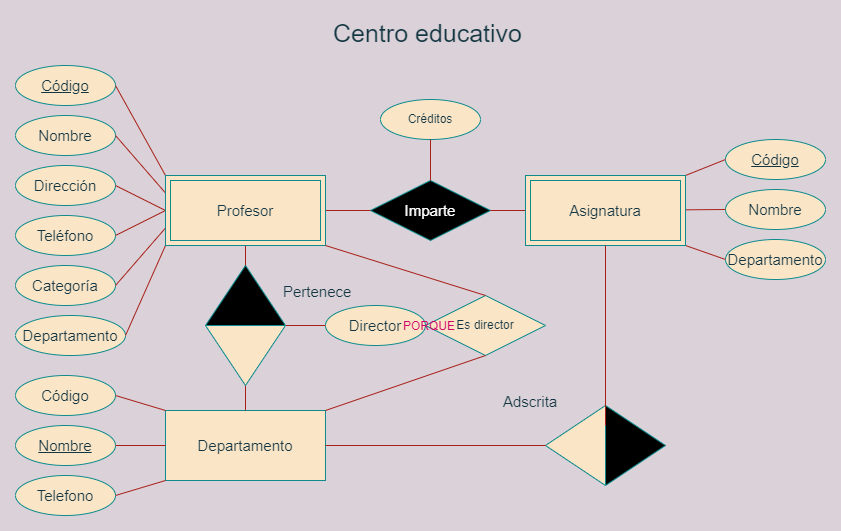

The diagram above was exported from draw.io. Its source (the exported page's mxGraphModel, read from the mxfile embedded in the PNG):
<mxGraphModel dx="1102" dy="865" grid="1" gridSize="10" guides="1" tooltips="1" connect="1" arrows="1" fold="1" page="1" pageScale="1" pageWidth="850" pageHeight="1100" background="#DAD2D8" math="0" shadow="0" extFonts="Permanent Marker^https://fonts.googleapis.com/css?family=Permanent+Marker">
  <root>
    <mxCell id="0" />
    <mxCell id="1" parent="0" />
    <mxCell id="80uifxuyCf15lSjINKxr-59" value="" style="shape=table;startSize=0;container=1;collapsible=1;childLayout=tableLayout;fixedRows=1;rowLines=0;fontStyle=0;align=center;resizeLast=1;strokeColor=none;fillColor=none;collapsible=0;rounded=0;sketch=0;fontSize=25;fontColor=#143642;" vertex="1" parent="1">
      <mxGeometry x="290" y="30" width="260" height="40" as="geometry" />
    </mxCell>
    <mxCell id="80uifxuyCf15lSjINKxr-60" value="" style="shape=tableRow;horizontal=0;startSize=0;swimlaneHead=0;swimlaneBody=0;fillColor=none;collapsible=0;dropTarget=0;points=[[0,0.5],[1,0.5]];portConstraint=eastwest;top=0;left=0;right=0;bottom=0;rounded=0;sketch=0;fontSize=25;fontColor=#143642;strokeColor=#0F8B8D;" vertex="1" parent="80uifxuyCf15lSjINKxr-59">
      <mxGeometry width="260" height="30" as="geometry" />
    </mxCell>
    <mxCell id="80uifxuyCf15lSjINKxr-61" value="" style="shape=partialRectangle;connectable=0;fillColor=none;top=0;left=0;bottom=0;right=0;editable=1;overflow=hidden;rounded=0;sketch=0;fontSize=25;fontColor=#143642;strokeColor=#0F8B8D;" vertex="1" parent="80uifxuyCf15lSjINKxr-60">
      <mxGeometry width="30" height="30" as="geometry">
        <mxRectangle width="30" height="30" as="alternateBounds" />
      </mxGeometry>
    </mxCell>
    <mxCell id="80uifxuyCf15lSjINKxr-62" value="Centro educativo" style="shape=partialRectangle;connectable=0;fillColor=none;top=0;left=0;bottom=0;right=0;align=left;spacingLeft=6;overflow=hidden;rounded=0;sketch=0;fontSize=25;fontColor=#143642;strokeColor=#0F8B8D;" vertex="1" parent="80uifxuyCf15lSjINKxr-60">
      <mxGeometry x="30" width="230" height="30" as="geometry">
        <mxRectangle width="230" height="30" as="alternateBounds" />
      </mxGeometry>
    </mxCell>
    <mxCell id="80uifxuyCf15lSjINKxr-123" value="&lt;u&gt;&lt;font style=&quot;font-size: 15px&quot;&gt;Código&lt;/font&gt;&lt;/u&gt;" style="ellipse;whiteSpace=wrap;html=1;align=center;rounded=0;sketch=0;fontColor=#143642;strokeColor=#0F8B8D;fillColor=#FAE5C7;" vertex="1" parent="1">
      <mxGeometry x="10" y="80" width="100" height="40" as="geometry" />
    </mxCell>
    <mxCell id="80uifxuyCf15lSjINKxr-124" value="&lt;font style=&quot;font-size: 15px&quot;&gt;Departamento&lt;/font&gt;" style="ellipse;whiteSpace=wrap;html=1;align=center;rounded=0;sketch=0;fontColor=#143642;strokeColor=#0F8B8D;fillColor=#FAE5C7;" vertex="1" parent="1">
      <mxGeometry x="10" y="330" width="110" height="40" as="geometry" />
    </mxCell>
    <mxCell id="80uifxuyCf15lSjINKxr-125" value="&lt;font style=&quot;font-size: 15px&quot;&gt;Categoría&lt;/font&gt;" style="ellipse;whiteSpace=wrap;html=1;align=center;rounded=0;sketch=0;fontColor=#143642;strokeColor=#0F8B8D;fillColor=#FAE5C7;" vertex="1" parent="1">
      <mxGeometry x="10" y="280" width="100" height="40" as="geometry" />
    </mxCell>
    <mxCell id="80uifxuyCf15lSjINKxr-126" value="&lt;font style=&quot;font-size: 15px&quot;&gt;Nombre&lt;/font&gt;" style="ellipse;whiteSpace=wrap;html=1;align=center;rounded=0;sketch=0;fontColor=#143642;strokeColor=#0F8B8D;fillColor=#FAE5C7;" vertex="1" parent="1">
      <mxGeometry x="10" y="130" width="100" height="40" as="geometry" />
    </mxCell>
    <mxCell id="80uifxuyCf15lSjINKxr-127" value="&lt;font style=&quot;font-size: 15px&quot;&gt;Dirección&lt;/font&gt;" style="ellipse;whiteSpace=wrap;html=1;align=center;rounded=0;sketch=0;fontColor=#143642;strokeColor=#0F8B8D;fillColor=#FAE5C7;" vertex="1" parent="1">
      <mxGeometry x="10" y="180" width="100" height="40" as="geometry" />
    </mxCell>
    <mxCell id="80uifxuyCf15lSjINKxr-128" value="&lt;font style=&quot;font-size: 15px&quot;&gt;Teléfono&lt;/font&gt;" style="ellipse;whiteSpace=wrap;html=1;align=center;rounded=0;sketch=0;fontColor=#143642;strokeColor=#0F8B8D;fillColor=#FAE5C7;" vertex="1" parent="1">
      <mxGeometry x="10" y="230" width="100" height="40" as="geometry" />
    </mxCell>
    <mxCell id="80uifxuyCf15lSjINKxr-130" value="" style="endArrow=none;html=1;rounded=1;sketch=0;fontSize=15;fontColor=#143642;strokeColor=#A8201A;fillColor=#FAE5C7;curved=0;exitX=1;exitY=0.5;exitDx=0;exitDy=0;entryX=0;entryY=0;entryDx=0;entryDy=0;labelBackgroundColor=#DAD2D8;" edge="1" parent="1" source="80uifxuyCf15lSjINKxr-123">
      <mxGeometry width="50" height="50" relative="1" as="geometry">
        <mxPoint x="130" y="140" as="sourcePoint" />
        <mxPoint x="160" y="190" as="targetPoint" />
      </mxGeometry>
    </mxCell>
    <mxCell id="80uifxuyCf15lSjINKxr-131" value="" style="endArrow=none;html=1;rounded=1;sketch=0;fontSize=15;fontColor=#143642;strokeColor=#A8201A;fillColor=#FAE5C7;curved=0;exitX=1;exitY=0.5;exitDx=0;exitDy=0;entryX=0;entryY=0.25;entryDx=0;entryDy=0;labelBackgroundColor=#DAD2D8;" edge="1" parent="1" source="80uifxuyCf15lSjINKxr-126">
      <mxGeometry width="50" height="50" relative="1" as="geometry">
        <mxPoint x="140" y="150" as="sourcePoint" />
        <mxPoint x="160" y="207.5" as="targetPoint" />
      </mxGeometry>
    </mxCell>
    <mxCell id="80uifxuyCf15lSjINKxr-132" value="" style="endArrow=none;html=1;rounded=1;sketch=0;fontSize=15;fontColor=#143642;strokeColor=#A8201A;fillColor=#FAE5C7;curved=0;exitX=1;exitY=0.5;exitDx=0;exitDy=0;entryX=0;entryY=0.5;entryDx=0;entryDy=0;labelBackgroundColor=#DAD2D8;" edge="1" parent="1" source="80uifxuyCf15lSjINKxr-127">
      <mxGeometry width="50" height="50" relative="1" as="geometry">
        <mxPoint x="150" y="160" as="sourcePoint" />
        <mxPoint x="160" y="225" as="targetPoint" />
      </mxGeometry>
    </mxCell>
    <mxCell id="80uifxuyCf15lSjINKxr-133" value="" style="endArrow=none;html=1;rounded=1;sketch=0;fontSize=15;fontColor=#143642;strokeColor=#A8201A;fillColor=#FAE5C7;curved=0;exitX=1;exitY=0.5;exitDx=0;exitDy=0;entryX=0;entryY=0.5;entryDx=0;entryDy=0;labelBackgroundColor=#DAD2D8;" edge="1" parent="1" source="80uifxuyCf15lSjINKxr-128">
      <mxGeometry width="50" height="50" relative="1" as="geometry">
        <mxPoint x="160" y="170" as="sourcePoint" />
        <mxPoint x="160" y="225" as="targetPoint" />
      </mxGeometry>
    </mxCell>
    <mxCell id="80uifxuyCf15lSjINKxr-134" value="" style="endArrow=none;html=1;rounded=1;sketch=0;fontSize=15;fontColor=#143642;strokeColor=#A8201A;fillColor=#FAE5C7;curved=0;exitX=1;exitY=0.5;exitDx=0;exitDy=0;entryX=0;entryY=0.75;entryDx=0;entryDy=0;labelBackgroundColor=#DAD2D8;" edge="1" parent="1" source="80uifxuyCf15lSjINKxr-125">
      <mxGeometry width="50" height="50" relative="1" as="geometry">
        <mxPoint x="170" y="180" as="sourcePoint" />
        <mxPoint x="160" y="242.5" as="targetPoint" />
      </mxGeometry>
    </mxCell>
    <mxCell id="80uifxuyCf15lSjINKxr-135" value="" style="endArrow=none;html=1;rounded=1;sketch=0;fontSize=15;fontColor=#143642;strokeColor=#A8201A;fillColor=#FAE5C7;curved=0;exitX=1;exitY=0.5;exitDx=0;exitDy=0;entryX=0;entryY=1;entryDx=0;entryDy=0;labelBackgroundColor=#DAD2D8;" edge="1" parent="1" source="80uifxuyCf15lSjINKxr-124">
      <mxGeometry width="50" height="50" relative="1" as="geometry">
        <mxPoint x="180" y="190" as="sourcePoint" />
        <mxPoint x="160" y="260" as="targetPoint" />
      </mxGeometry>
    </mxCell>
    <mxCell id="80uifxuyCf15lSjINKxr-137" value="Código" style="ellipse;whiteSpace=wrap;html=1;align=center;fontStyle=4;rounded=0;sketch=0;fontSize=15;fontColor=#143642;strokeColor=#0F8B8D;fillColor=#FAE5C7;" vertex="1" parent="1">
      <mxGeometry x="720" y="154" width="100" height="40" as="geometry" />
    </mxCell>
    <mxCell id="80uifxuyCf15lSjINKxr-138" value="Nombre" style="ellipse;whiteSpace=wrap;html=1;align=center;rounded=0;sketch=0;fontSize=15;fontColor=#143642;strokeColor=#0F8B8D;fillColor=#FAE5C7;" vertex="1" parent="1">
      <mxGeometry x="720" y="204" width="100" height="40" as="geometry" />
    </mxCell>
    <mxCell id="80uifxuyCf15lSjINKxr-139" value="Departamento" style="ellipse;whiteSpace=wrap;html=1;align=center;rounded=0;sketch=0;fontSize=15;fontColor=#143642;strokeColor=#0F8B8D;fillColor=#FAE5C7;" vertex="1" parent="1">
      <mxGeometry x="720" y="254" width="100" height="40" as="geometry" />
    </mxCell>
    <mxCell id="80uifxuyCf15lSjINKxr-140" value="" style="endArrow=none;html=1;rounded=1;sketch=0;fontSize=15;fontColor=#143642;strokeColor=#A8201A;fillColor=#FAE5C7;curved=0;entryX=0;entryY=0.5;entryDx=0;entryDy=0;exitX=1;exitY=0;exitDx=0;exitDy=0;labelBackgroundColor=#DAD2D8;" edge="1" parent="1" target="80uifxuyCf15lSjINKxr-137">
      <mxGeometry width="50" height="50" relative="1" as="geometry">
        <mxPoint x="680" y="190" as="sourcePoint" />
        <mxPoint x="460" y="390" as="targetPoint" />
      </mxGeometry>
    </mxCell>
    <mxCell id="80uifxuyCf15lSjINKxr-141" value="" style="endArrow=none;html=1;rounded=1;sketch=0;fontSize=15;fontColor=#143642;strokeColor=#A8201A;fillColor=#FAE5C7;curved=0;entryX=0;entryY=0.5;entryDx=0;entryDy=0;labelBackgroundColor=#DAD2D8;" edge="1" parent="1" target="80uifxuyCf15lSjINKxr-138">
      <mxGeometry width="50" height="50" relative="1" as="geometry">
        <mxPoint x="680" y="224.33333333333326" as="sourcePoint" />
        <mxPoint x="470" y="400" as="targetPoint" />
      </mxGeometry>
    </mxCell>
    <mxCell id="80uifxuyCf15lSjINKxr-142" value="" style="endArrow=none;html=1;rounded=1;sketch=0;fontSize=15;fontColor=#143642;strokeColor=#A8201A;fillColor=#FAE5C7;curved=0;entryX=0;entryY=0.5;entryDx=0;entryDy=0;exitX=1;exitY=1;exitDx=0;exitDy=0;labelBackgroundColor=#DAD2D8;" edge="1" parent="1" target="80uifxuyCf15lSjINKxr-139">
      <mxGeometry width="50" height="50" relative="1" as="geometry">
        <mxPoint x="680" y="260" as="sourcePoint" />
        <mxPoint x="480" y="410" as="targetPoint" />
      </mxGeometry>
    </mxCell>
    <mxCell id="80uifxuyCf15lSjINKxr-143" value="&lt;font color=&quot;#ffffff&quot;&gt;Imparte&lt;/font&gt;" style="shape=rhombus;perimeter=rhombusPerimeter;whiteSpace=wrap;html=1;align=center;rounded=0;sketch=0;fontSize=15;fontColor=#143642;strokeColor=#0F8B8D;fillColor=#000000;" vertex="1" parent="1">
      <mxGeometry x="365" y="195" width="120" height="60" as="geometry" />
    </mxCell>
    <mxCell id="80uifxuyCf15lSjINKxr-146" value="Créditos" style="ellipse;whiteSpace=wrap;html=1;align=center;rounded=0;sketch=0;fontColor=#143642;strokeColor=#0F8B8D;fillColor=#FAE5C7;" vertex="1" parent="1">
      <mxGeometry x="375" y="114" width="100" height="40" as="geometry" />
    </mxCell>
    <mxCell id="80uifxuyCf15lSjINKxr-147" value="" style="endArrow=none;html=1;rounded=1;sketch=0;fontColor=#143642;strokeColor=#A8201A;fillColor=#FAE5C7;curved=0;entryX=0.5;entryY=1;entryDx=0;entryDy=0;exitX=0.5;exitY=0;exitDx=0;exitDy=0;" edge="1" parent="1" source="80uifxuyCf15lSjINKxr-143" target="80uifxuyCf15lSjINKxr-146">
      <mxGeometry width="50" height="50" relative="1" as="geometry">
        <mxPoint x="425" y="190" as="sourcePoint" />
        <mxPoint x="460" y="370" as="targetPoint" />
      </mxGeometry>
    </mxCell>
    <mxCell id="80uifxuyCf15lSjINKxr-149" value="" style="endArrow=none;html=1;rounded=1;sketch=0;fontColor=#143642;strokeColor=#A8201A;fillColor=#FAE5C7;curved=0;entryX=0;entryY=0.5;entryDx=0;entryDy=0;exitX=1;exitY=0.5;exitDx=0;exitDy=0;" edge="1" parent="1" target="80uifxuyCf15lSjINKxr-143">
      <mxGeometry width="50" height="50" relative="1" as="geometry">
        <mxPoint x="320" y="225" as="sourcePoint" />
        <mxPoint x="340" y="420" as="targetPoint" />
      </mxGeometry>
    </mxCell>
    <mxCell id="80uifxuyCf15lSjINKxr-150" value="" style="endArrow=none;html=1;rounded=1;sketch=0;fontColor=#143642;strokeColor=#A8201A;fillColor=#FAE5C7;curved=0;entryX=0;entryY=0.5;entryDx=0;entryDy=0;exitX=1;exitY=0.5;exitDx=0;exitDy=0;" edge="1" parent="1" source="80uifxuyCf15lSjINKxr-143">
      <mxGeometry width="50" height="50" relative="1" as="geometry">
        <mxPoint x="300" y="480" as="sourcePoint" />
        <mxPoint x="520" y="225" as="targetPoint" />
      </mxGeometry>
    </mxCell>
    <mxCell id="80uifxuyCf15lSjINKxr-152" value="&lt;font style=&quot;font-size: 15px&quot;&gt;Departamento&lt;/font&gt;" style="whiteSpace=wrap;html=1;align=center;rounded=0;sketch=0;fontColor=#143642;strokeColor=#0F8B8D;fillColor=#FAE5C7;" vertex="1" parent="1">
      <mxGeometry x="160" y="425" width="160" height="70" as="geometry" />
    </mxCell>
    <mxCell id="80uifxuyCf15lSjINKxr-153" value="&lt;font style=&quot;font-size: 15px&quot;&gt;Telefono&lt;/font&gt;" style="ellipse;whiteSpace=wrap;html=1;align=center;rounded=0;sketch=0;fontColor=#143642;strokeColor=#0F8B8D;fillColor=#FAE5C7;" vertex="1" parent="1">
      <mxGeometry x="10" y="490" width="100" height="40" as="geometry" />
    </mxCell>
    <mxCell id="80uifxuyCf15lSjINKxr-154" value="&lt;font style=&quot;font-size: 15px&quot;&gt;Director&lt;/font&gt;" style="ellipse;whiteSpace=wrap;html=1;align=center;rounded=0;sketch=0;fontColor=#143642;strokeColor=#0F8B8D;fillColor=#FAE5C7;" vertex="1" parent="1">
      <mxGeometry x="320" y="320" width="100" height="40" as="geometry" />
    </mxCell>
    <mxCell id="80uifxuyCf15lSjINKxr-155" value="&lt;span style=&quot;font-size: 15px&quot;&gt;Código&lt;/span&gt;" style="ellipse;whiteSpace=wrap;html=1;align=center;rounded=0;sketch=0;fontColor=#143642;strokeColor=#0F8B8D;fillColor=#FAE5C7;" vertex="1" parent="1">
      <mxGeometry x="10" y="390" width="100" height="40" as="geometry" />
    </mxCell>
    <mxCell id="80uifxuyCf15lSjINKxr-156" value="&lt;font style=&quot;font-size: 15px&quot;&gt;&lt;u&gt;Nombre&lt;/u&gt;&lt;/font&gt;" style="ellipse;whiteSpace=wrap;html=1;align=center;rounded=0;sketch=0;fontColor=#143642;strokeColor=#0F8B8D;fillColor=#FAE5C7;" vertex="1" parent="1">
      <mxGeometry x="10" y="440" width="100" height="40" as="geometry" />
    </mxCell>
    <mxCell id="80uifxuyCf15lSjINKxr-157" value="" style="endArrow=none;html=1;rounded=1;sketch=0;fontSize=15;fontColor=#143642;strokeColor=#A8201A;fillColor=#FAE5C7;curved=0;exitX=1;exitY=0.5;exitDx=0;exitDy=0;entryX=0;entryY=0;entryDx=0;entryDy=0;labelBackgroundColor=#DAD2D8;" edge="1" parent="1" source="80uifxuyCf15lSjINKxr-155" target="80uifxuyCf15lSjINKxr-152">
      <mxGeometry width="50" height="50" relative="1" as="geometry">
        <mxPoint x="150" y="370" as="sourcePoint" />
        <mxPoint x="160" y="435" as="targetPoint" />
      </mxGeometry>
    </mxCell>
    <mxCell id="80uifxuyCf15lSjINKxr-158" value="" style="endArrow=none;html=1;rounded=1;sketch=0;fontSize=15;fontColor=#143642;strokeColor=#A8201A;fillColor=#FAE5C7;curved=0;exitX=1;exitY=0.5;exitDx=0;exitDy=0;entryX=0;entryY=0.5;entryDx=0;entryDy=0;labelBackgroundColor=#DAD2D8;" edge="1" parent="1" source="80uifxuyCf15lSjINKxr-156" target="80uifxuyCf15lSjINKxr-152">
      <mxGeometry width="50" height="50" relative="1" as="geometry">
        <mxPoint x="160" y="380" as="sourcePoint" />
        <mxPoint x="160" y="435" as="targetPoint" />
      </mxGeometry>
    </mxCell>
    <mxCell id="80uifxuyCf15lSjINKxr-159" value="" style="endArrow=none;html=1;rounded=1;sketch=0;fontSize=15;fontColor=#143642;strokeColor=#A8201A;fillColor=#FAE5C7;curved=0;labelBackgroundColor=#DAD2D8;entryX=0;entryY=0.5;entryDx=0;entryDy=0;exitX=0;exitY=0.5;exitDx=0;exitDy=0;" edge="1" parent="1" source="80uifxuyCf15lSjINKxr-154" target="80uifxuyCf15lSjINKxr-177">
      <mxGeometry width="50" height="50" relative="1" as="geometry">
        <mxPoint x="370" y="420" as="sourcePoint" />
        <mxPoint x="300" y="340" as="targetPoint" />
      </mxGeometry>
    </mxCell>
    <mxCell id="80uifxuyCf15lSjINKxr-160" value="" style="endArrow=none;html=1;rounded=1;sketch=0;fontSize=15;fontColor=#143642;strokeColor=#A8201A;fillColor=#FAE5C7;curved=0;exitX=1;exitY=0.5;exitDx=0;exitDy=0;entryX=0;entryY=1;entryDx=0;entryDy=0;labelBackgroundColor=#DAD2D8;" edge="1" parent="1" source="80uifxuyCf15lSjINKxr-153" target="80uifxuyCf15lSjINKxr-152">
      <mxGeometry width="50" height="50" relative="1" as="geometry">
        <mxPoint x="180" y="400" as="sourcePoint" />
        <mxPoint x="160" y="470" as="targetPoint" />
      </mxGeometry>
    </mxCell>
    <mxCell id="80uifxuyCf15lSjINKxr-163" value="" style="endArrow=none;html=1;rounded=1;sketch=0;fontColor=#143642;strokeColor=#A8201A;fillColor=#FAE5C7;curved=0;entryX=0.5;entryY=1;entryDx=0;entryDy=0;" edge="1" parent="1" source="80uifxuyCf15lSjINKxr-152">
      <mxGeometry width="50" height="50" relative="1" as="geometry">
        <mxPoint x="460" y="580" as="sourcePoint" />
        <mxPoint x="240" y="370" as="targetPoint" />
      </mxGeometry>
    </mxCell>
    <mxCell id="80uifxuyCf15lSjINKxr-165" value="" style="endArrow=none;html=1;rounded=1;sketch=0;fontColor=#143642;strokeColor=#A8201A;fillColor=#FAE5C7;curved=0;entryX=0.5;entryY=1;entryDx=0;entryDy=0;" edge="1" parent="1">
      <mxGeometry width="50" height="50" relative="1" as="geometry">
        <mxPoint x="240" y="310" as="sourcePoint" />
        <mxPoint x="240" y="260" as="targetPoint" />
      </mxGeometry>
    </mxCell>
    <mxCell id="80uifxuyCf15lSjINKxr-166" value="&lt;font style=&quot;font-size: 15px&quot;&gt;Profesor&lt;/font&gt;" style="shape=ext;margin=3;double=1;whiteSpace=wrap;html=1;align=center;rounded=0;sketch=0;fontColor=#143642;strokeColor=#0F8B8D;fillColor=#FAE5C7;" vertex="1" parent="1">
      <mxGeometry x="160" y="190" width="160" height="70" as="geometry" />
    </mxCell>
    <mxCell id="80uifxuyCf15lSjINKxr-167" value="Asignatura" style="shape=ext;margin=3;double=1;whiteSpace=wrap;html=1;align=center;rounded=0;sketch=0;fontSize=15;fontColor=#143642;strokeColor=#0F8B8D;fillColor=#FAE5C7;" vertex="1" parent="1">
      <mxGeometry x="520" y="190" width="160" height="70" as="geometry" />
    </mxCell>
    <mxCell id="80uifxuyCf15lSjINKxr-168" value="" style="triangle;whiteSpace=wrap;html=1;rounded=0;sketch=0;fontSize=15;fontColor=#143642;strokeColor=#0F8B8D;fillColor=#000000;" vertex="1" parent="1">
      <mxGeometry x="600" y="420" width="60" height="80" as="geometry" />
    </mxCell>
    <mxCell id="80uifxuyCf15lSjINKxr-169" value="" style="triangle;whiteSpace=wrap;html=1;rounded=0;sketch=0;fontSize=15;fontColor=#143642;strokeColor=#0F8B8D;fillColor=#FAE5C7;rotation=-180;" vertex="1" parent="1">
      <mxGeometry x="540" y="420" width="60" height="80" as="geometry" />
    </mxCell>
    <mxCell id="80uifxuyCf15lSjINKxr-170" value="" style="endArrow=none;html=1;rounded=1;sketch=0;fontSize=15;fontColor=#143642;strokeColor=#A8201A;fillColor=#FAE5C7;curved=0;entryX=0.5;entryY=1;entryDx=0;entryDy=0;exitX=0;exitY=0.25;exitDx=0;exitDy=0;" edge="1" parent="1" source="80uifxuyCf15lSjINKxr-168" target="80uifxuyCf15lSjINKxr-167">
      <mxGeometry width="50" height="50" relative="1" as="geometry">
        <mxPoint x="680" y="400" as="sourcePoint" />
        <mxPoint x="620" y="290" as="targetPoint" />
      </mxGeometry>
    </mxCell>
    <mxCell id="80uifxuyCf15lSjINKxr-171" value="" style="endArrow=none;html=1;rounded=1;sketch=0;fontSize=15;fontColor=#143642;strokeColor=#A8201A;fillColor=#FAE5C7;curved=0;entryX=1;entryY=0.5;entryDx=0;entryDy=0;exitX=1;exitY=0.5;exitDx=0;exitDy=0;" edge="1" parent="1" source="80uifxuyCf15lSjINKxr-152" target="80uifxuyCf15lSjINKxr-169">
      <mxGeometry width="50" height="50" relative="1" as="geometry">
        <mxPoint x="350" y="490" as="sourcePoint" />
        <mxPoint x="400" y="440" as="targetPoint" />
      </mxGeometry>
    </mxCell>
    <mxCell id="80uifxuyCf15lSjINKxr-172" value="" style="shape=table;startSize=0;container=1;collapsible=1;childLayout=tableLayout;fixedRows=1;rowLines=0;fontStyle=0;align=center;resizeLast=1;strokeColor=none;fillColor=none;collapsible=0;rounded=0;sketch=0;fontSize=15;fontColor=#143642;" vertex="1" parent="1">
      <mxGeometry x="460" y="400" width="110" height="30" as="geometry" />
    </mxCell>
    <mxCell id="80uifxuyCf15lSjINKxr-173" value="" style="shape=tableRow;horizontal=0;startSize=0;swimlaneHead=0;swimlaneBody=0;fillColor=none;collapsible=0;dropTarget=0;points=[[0,0.5],[1,0.5]];portConstraint=eastwest;top=0;left=0;right=0;bottom=0;rounded=0;sketch=0;fontSize=15;fontColor=#143642;strokeColor=#0F8B8D;" vertex="1" parent="80uifxuyCf15lSjINKxr-172">
      <mxGeometry width="110" height="30" as="geometry" />
    </mxCell>
    <mxCell id="80uifxuyCf15lSjINKxr-174" value="" style="shape=partialRectangle;connectable=0;fillColor=none;top=0;left=0;bottom=0;right=0;editable=1;overflow=hidden;rounded=0;sketch=0;fontSize=15;fontColor=#143642;strokeColor=#0F8B8D;" vertex="1" parent="80uifxuyCf15lSjINKxr-173">
      <mxGeometry width="30" height="30" as="geometry">
        <mxRectangle width="30" height="30" as="alternateBounds" />
      </mxGeometry>
    </mxCell>
    <mxCell id="80uifxuyCf15lSjINKxr-175" value="Adscrita" style="shape=partialRectangle;connectable=0;fillColor=none;top=0;left=0;bottom=0;right=0;align=left;spacingLeft=6;overflow=hidden;rounded=0;sketch=0;fontSize=15;fontColor=#143642;strokeColor=#0F8B8D;" vertex="1" parent="80uifxuyCf15lSjINKxr-173">
      <mxGeometry x="30" width="80" height="30" as="geometry">
        <mxRectangle width="80" height="30" as="alternateBounds" />
      </mxGeometry>
    </mxCell>
    <mxCell id="80uifxuyCf15lSjINKxr-176" value="" style="triangle;whiteSpace=wrap;html=1;rounded=0;sketch=0;fontSize=15;fontColor=#143642;strokeColor=#0F8B8D;fillColor=#000000;rotation=-90;" vertex="1" parent="1">
      <mxGeometry x="210" y="270" width="60" height="80" as="geometry" />
    </mxCell>
    <mxCell id="80uifxuyCf15lSjINKxr-177" value="" style="triangle;whiteSpace=wrap;html=1;rounded=0;sketch=0;fontSize=15;fontColor=#143642;strokeColor=#0F8B8D;fillColor=#FAE5C7;rotation=90;" vertex="1" parent="1">
      <mxGeometry x="210" y="330" width="60" height="80" as="geometry" />
    </mxCell>
    <mxCell id="80uifxuyCf15lSjINKxr-178" value="Pertenece" style="shape=partialRectangle;connectable=0;fillColor=none;top=0;left=0;bottom=0;right=0;align=left;spacingLeft=6;overflow=hidden;rounded=0;sketch=0;fontSize=15;fontColor=#143642;strokeColor=#0F8B8D;" vertex="1" parent="1">
      <mxGeometry x="270" y="290" width="80" height="30" as="geometry">
        <mxRectangle width="80" height="30" as="alternateBounds" />
      </mxGeometry>
    </mxCell>
    <mxCell id="80uifxuyCf15lSjINKxr-179" value="Es director" style="shape=rhombus;perimeter=rhombusPerimeter;whiteSpace=wrap;html=1;align=center;rounded=0;sketch=0;fontColor=#143642;strokeColor=#0F8B8D;fillColor=#FAE5C7;" vertex="1" parent="1">
      <mxGeometry x="420" y="310" width="120" height="60" as="geometry" />
    </mxCell>
    <mxCell id="80uifxuyCf15lSjINKxr-180" value="" style="endArrow=none;html=1;rounded=1;sketch=0;fontColor=#143642;strokeColor=#A8201A;fillColor=#FAE5C7;curved=0;entryX=0.5;entryY=0;entryDx=0;entryDy=0;exitX=1;exitY=1;exitDx=0;exitDy=0;" edge="1" parent="1" source="80uifxuyCf15lSjINKxr-166" target="80uifxuyCf15lSjINKxr-179">
      <mxGeometry width="50" height="50" relative="1" as="geometry">
        <mxPoint x="370" y="310" as="sourcePoint" />
        <mxPoint x="420" y="260" as="targetPoint" />
      </mxGeometry>
    </mxCell>
    <mxCell id="80uifxuyCf15lSjINKxr-181" value="" style="endArrow=none;html=1;rounded=1;sketch=0;fontColor=#143642;strokeColor=#A8201A;fillColor=#FAE5C7;curved=0;entryX=0.5;entryY=1;entryDx=0;entryDy=0;exitX=1;exitY=0;exitDx=0;exitDy=0;" edge="1" parent="1" source="80uifxuyCf15lSjINKxr-152" target="80uifxuyCf15lSjINKxr-179">
      <mxGeometry width="50" height="50" relative="1" as="geometry">
        <mxPoint x="380" y="430" as="sourcePoint" />
        <mxPoint x="430" y="380" as="targetPoint" />
      </mxGeometry>
    </mxCell>
    <mxCell id="80uifxuyCf15lSjINKxr-182" value="" style="shape=table;startSize=0;container=1;collapsible=1;childLayout=tableLayout;fixedRows=1;rowLines=0;fontStyle=0;align=center;resizeLast=1;strokeColor=none;fillColor=none;collapsible=0;rounded=0;sketch=0;fontColor=#143642;" vertex="1" parent="1">
      <mxGeometry x="360" y="325" width="180" height="30" as="geometry" />
    </mxCell>
    <mxCell id="80uifxuyCf15lSjINKxr-183" value="" style="shape=tableRow;horizontal=0;startSize=0;swimlaneHead=0;swimlaneBody=0;fillColor=none;collapsible=0;dropTarget=0;points=[[0,0.5],[1,0.5]];portConstraint=eastwest;top=0;left=0;right=0;bottom=0;rounded=0;sketch=0;fontColor=#143642;strokeColor=#0F8B8D;" vertex="1" parent="80uifxuyCf15lSjINKxr-182">
      <mxGeometry width="180" height="30" as="geometry" />
    </mxCell>
    <mxCell id="80uifxuyCf15lSjINKxr-184" value="" style="shape=partialRectangle;connectable=0;fillColor=none;top=0;left=0;bottom=0;right=0;editable=1;overflow=hidden;rounded=0;sketch=0;fontColor=#143642;strokeColor=#0F8B8D;" vertex="1" parent="80uifxuyCf15lSjINKxr-183">
      <mxGeometry width="30" height="30" as="geometry">
        <mxRectangle width="30" height="30" as="alternateBounds" />
      </mxGeometry>
    </mxCell>
    <mxCell id="80uifxuyCf15lSjINKxr-185" value="PORQUE" style="shape=partialRectangle;connectable=0;fillColor=none;top=0;left=0;bottom=0;right=0;align=left;spacingLeft=6;overflow=hidden;rounded=0;sketch=0;fontColor=#CC0066;strokeColor=#0F8B8D;" vertex="1" parent="80uifxuyCf15lSjINKxr-183">
      <mxGeometry x="30" width="150" height="30" as="geometry">
        <mxRectangle width="150" height="30" as="alternateBounds" />
      </mxGeometry>
    </mxCell>
  </root>
</mxGraphModel>